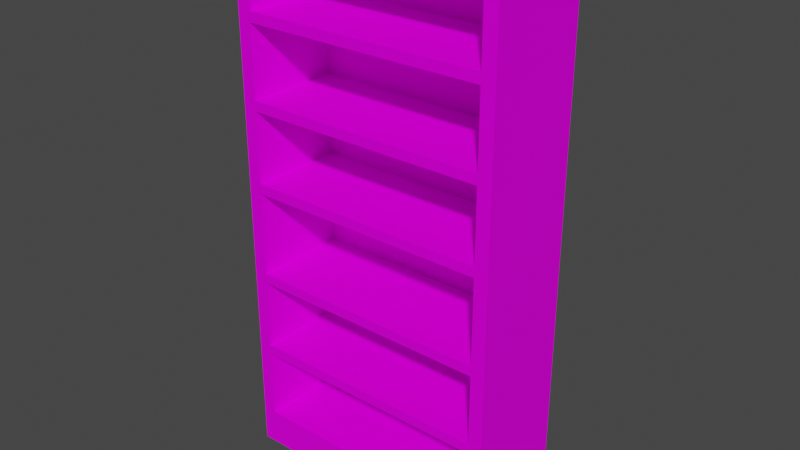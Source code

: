 # Source: Bookshelf01.blend  (saved by Blender 4.0.36; exported with 4.5.12 LTS)
import bpy
from mathutils import Matrix  # noqa: F401  (used for matrix-valued properties, if any)

bpy.ops.wm.read_factory_settings(use_empty=True)
scene = bpy.context.scene
scene.name = 'Scene'

# ---- collections
col_collection = bpy.data.collections.new('Collection'); scene.collection.children.link(col_collection)

# ---- images (referenced by path relative to the original .blend; pixels are not part of the script)
import os
ASSET_DIR = os.environ.get("B2B_ASSET_DIR", "")  # directory of the original .blend (textures are referenced by path, not embedded)
HERE = os.path.dirname(os.path.abspath(__file__))  # packed textures are extracted next to this script under _unpacked/

def load_image(name, relpath, width, height, colorspace="sRGB"):
    """Load a texture the original file referenced (path relative to the .blend, or extracted next to this script)."""
    p = next((c for c in (os.path.join(HERE, relpath), os.path.join(ASSET_DIR, relpath)) if relpath and os.path.exists(c)), "")
    if p:
        img = bpy.data.images.load(p, check_existing=True)
        img.name = name
    else:  # same state as the original file: an image datablock whose file is absent (Cycles renders it pink)
        img = bpy.data.images.new(name, width, height)
        img.source = "FILE"
        img.filepath = "//" + (relpath or name)
    img.colorspace_settings.name = colorspace
    return img
img_bookshelf01_a_jpg = load_image('Bookshelf01_a.jpg', 'Bookshelf01_a.jpg', 1024, 1024, 'sRGB')

# ---- materials (node trees are filled in below, after node groups)
mat_material = bpy.data.materials.new('Material')
mat_material.alpha_threshold = 0.0
mat_material.use_transparent_shadow = False
mat_material.roughness = 0.5
mat_material.line_color = (0.0, 0.0, 0.0, 1.0)

# ---- material node trees
mat_material.use_nodes = True; mat_material.node_tree.nodes.clear()
_N = mat_material.node_tree.nodes; _L = mat_material.node_tree.links
n0 = _N.new('ShaderNodeOutputMaterial'); n0.name = 'Material Output'; n0.location = (300, 300)
n1 = _N.new('ShaderNodeBsdfPrincipled'); n1.name = 'Principled BSDF'; n1.location = (10, 300)
n1.distribution = 'GGX'
n1.subsurface_method = 'RANDOM_WALK_SKIN'
n1.inputs[3].default_value = 1.45
n1.inputs[13].default_value = 0.05
n1.inputs[27].default_value = (0.0, 0.0, 0.0, 1.0)
n1.inputs[28].default_value = 1.0
n2 = _N.new('ShaderNodeTexImage'); n2.name = 'Image Texture'; n2.location = (-280, 280)
n2.image = img_bookshelf01_a_jpg
n2.interpolation = 'Closest'
_L.new(n1.outputs[0], n0.inputs[0])
_L.new(n2.outputs[0], n1.inputs[0])
n0.is_active_output = True

# ---- world
world_world = bpy.data.worlds.new('World'); scene.world = world_world
world_world.use_nodes = True; world_world.node_tree.nodes.clear()
_N = world_world.node_tree.nodes; _L = world_world.node_tree.links
n0 = _N.new('ShaderNodeOutputWorld'); n0.name = 'World Output'; n0.location = (300, 300)
n1 = _N.new('ShaderNodeBackground'); n1.name = 'Background'; n1.location = (10, 300)
n1.inputs[0].default_value = (0.05088, 0.05088, 0.05088, 1.0)
_L.new(n1.outputs[0], n0.inputs[0])
n0.is_active_output = True
world_world.color = (0.05088, 0.05088, 0.05088)
world_world.use_sun_shadow = False
world_world.sun_shadow_jitter_overblur = 0.0

# ---- meshes
me_cube = bpy.data.meshes.new('Cube')
me_cube.from_pydata([(-0.9, 0.3, 1.475), (0.9, -0.4, 1.475), (0.9, -0.4, 0.8), (-1.0, 0.4, 0.0), (-1.0, -0.4, 4.0), (-1.0, -0.4, 0.0), (-0.9, -0.4, 0.875), (1.0, 0.4, 0.0), (0.9, -0.4, 0.875), (1.0, -0.4, 0.0), (1.0, 0.4, 4.0), (1.0, -0.4, 4.0), (0.9, -0.4, 0.0), (-0.9, -0.4, 0.0), (-0.9, -0.4, 1.475), (0.9, -0.4, 3.9), (-0.9, 0.3, 0.875), (-1.0, 0.4, 0.2), (-1.0, 0.4, 4.0), (0.9, 0.3, 0.875), (0.9, -0.4, 1.4), (-0.9, 0.3, 0.8), (0.9, 0.3, 0.275), (-0.9, 0.3, 0.275), (0.9, -0.4, 0.275), (-0.9, -0.4, 0.275), (0.9, 0.3, 3.9), (-0.9, 0.3, 3.9), (-0.9, -0.4, 3.9), (0.9, 0.3, 0.8), (1.0, 0.4, 0.2), (-0.9, -0.4, 0.8), (1.0, -0.4, 0.2), (0.9, 0.3, 1.475), (-0.9, 0.3, 1.4), (0.9, 0.3, 1.4), (-0.9, -0.4, 1.4), (-0.9, 0.3, 2.175), (0.9, -0.4, 2.175), (-0.9, -0.4, 2.175), (0.9, -0.4, 2.1), (0.9, 0.3, 2.175), (-0.9, 0.3, 2.1), (0.9, 0.3, 2.1), (-0.9, -0.4, 2.1), (-0.9, 0.3, 2.775), (0.9, -0.4, 2.775), (-0.9, -0.4, 2.775), (0.9, -0.4, 2.7), (0.9, 0.3, 2.775), (-0.9, 0.3, 2.7), (0.9, 0.3, 2.7), (-0.9, -0.4, 2.7), (-0.9, 0.3, 3.375), (0.9, -0.4, 3.375), (-0.9, -0.4, 3.375), (0.9, -0.4, 3.3), (0.9, 0.3, 3.375), (-0.9, 0.3, 3.3), (0.9, 0.3, 3.3), (-0.9, -0.4, 3.3)], [(17, 3), (30, 7), (32, 9), (10, 30), (18, 17), (11, 32)], [(31, 2, 8, 6), (7, 3, 18, 10), (23, 27, 28, 25), (21, 29, 2, 31), (6, 8, 19, 16), (3, 7, 9, 5), (10, 11, 9, 7), (22, 24, 15, 26), (25, 24, 22, 23), (28, 15, 11, 4), (4, 11, 10, 18), (13, 12, 24, 25), (27, 26, 15, 28), (23, 22, 26, 27), (36, 20, 1, 14), (34, 35, 20, 36), (14, 1, 33, 0), (44, 40, 38, 39), (42, 43, 40, 44), (39, 38, 41, 37), (52, 48, 46, 47), (50, 51, 48, 52), (47, 46, 49, 45), (60, 56, 54, 55), (58, 59, 56, 60), (55, 54, 57, 53), (9, 11, 15, 12), (5, 13, 28, 4), (3, 5, 4, 18)])
_uv = me_cube.uv_layers.new(name='UVMap')
_uv.uv.foreach_set('vector', [0.5859, 0.0, 0.5859, 0.4531, 0.5703, 0.4531, 0.5703, 0.0, 7.071e-05, 7.072e-05, 0.5, 0.0, 0.5, 1.0, 7.071e-05, 0.9999, 1.0, 0.0, 1.0, 1.0, 0.75, 1.0, 0.75, 0.0, 0.0, 1.0, 0.0, 0.6719, 0.1641, 0.6719, 0.1641, 1.0, 0.0, 0.3359, 0.0002824, 0.0002824, 0.1641, 0.0, 0.1641, 0.3359, 0.0001414, 0.9996, 0.0001413, 0.0001414, 0.4999, 0.0001414, 0.4999, 0.9996, 0.25, 0.0, 0.5, 0.0, 0.5, 1.0, 0.25, 1.0, 0.5, 0.0, 0.75, 0.0, 0.75, 1.0, 0.5, 1.0, 0.0, 0.6719, 0.0, 0.3359, 0.1641, 0.3359, 0.1641, 0.6719, 0.02513, 0.9749, 0.475, 0.9749, 0.5, 0.9999, 0.0001342, 0.9999, 0.5001, 0.9996, 0.5001, 0.0001414, 0.9999, 0.0001414, 0.9999, 0.9996, 0.5, 0.4531, 0.5, 0.0, 0.5703, 0.0, 0.5703, 0.4531, 0.0, 0.3359, 0.0, 0.0, 0.1641, 0.0, 0.1641, 0.3359, 7.048e-05, 7.056e-05, 0.5, 0.0, 0.5, 1.0, 7.048e-05, 0.9999, 0.6406, 0.4531, 0.6406, 0.0, 0.6641, 0.0, 0.6641, 0.4531, 0.0, 0.0, 0.0, 0.3359, 0.1641, 0.3359, 0.1641, 0.0, 0.1641, 0.0, 0.1641, 0.3359, 0.0, 0.3359, 0.0, 0.0, 0.625, 0.0, 0.625, 0.4531, 0.6016, 0.4531, 0.6016, 0.0, 0.0, 1.0, 0.0, 0.6719, 0.1641, 0.6719, 0.1641, 1.0, 0.0, 1.0, 0.0, 0.6641, 0.1641, 0.6641, 0.1641, 1.0, 0.6016, 0.0, 0.6016, 0.4531, 0.5859, 0.4531, 0.5859, 0.0, 0.0, 0.6719, 0.0, 0.3359, 0.1641, 0.3359, 0.1641, 0.6719, 0.1641, 0.3359, 0.1641, 0.6719, 0.0, 0.6719, 0.0, 0.3359, 0.6406, 0.0, 0.6406, 0.4531, 0.625, 0.4531, 0.625, 0.0, 0.0002824, 0.9997, 0.0, 0.6719, 0.1641, 0.6719, 0.1641, 1.0, 0.0, 0.6719, 0.0, 0.3359, 0.1641, 0.3359, 0.1641, 0.6719, 0.5, 0.0001343, 0.5, 0.9999, 0.475, 0.9749, 0.475, 0.0001342, 0.0001342, 0.0001394, 0.02513, 0.0001394, 0.02513, 0.9749, 0.0001342, 0.9999, 0.25, 1.0, 0.0, 1.0, 0.0, 0.0, 0.25, 0.0])
me_cube.materials.append(mat_material)
me_cube.use_mirror_vertex_groups = False
me_cube.update()

# ---- objects
ob_bookshelf01 = bpy.data.objects.new('Bookshelf01', me_cube)

# ---- transforms, parenting, visibility, modifiers, constraints
ob_bookshelf01.location = (0.0, 0.0, 0.0)
ob_bookshelf01.lock_rotations_4d = False
ob_bookshelf01.empty_display_type = 'ARROWS'
ob_bookshelf01.lineart.crease_threshold = 0.0

# ---- collection membership
col_collection.objects.link(ob_bookshelf01)

# ---- scene / render settings (as saved in the file)
scene.frame_start = 1; scene.frame_end = 250; scene.frame_set(1)
scene.render.engine = 'BLENDER_EEVEE_NEXT'
scene.cycles.sampling_pattern = 'TABULATED_SOBOL'
scene.view_settings.view_transform = 'Filmic'
bpy.context.view_layer.update()

# ---- added for rendering (the .blend has no active camera and no usable light): camera, sun
cam_auto = bpy.data.cameras.new('AutoCamera')
cam_auto.lens = 50.0
cam_auto.sensor_width = 36.0
cam_auto.clip_end = 1000.0
ob_auto_camera = bpy.data.objects.new('AutoCamera', cam_auto)
scene.collection.objects.link(ob_auto_camera)
ob_auto_camera.location = (4.20341, -5.0441, 5.36273)
ob_auto_camera.rotation_euler = (1.09748, -7.21219e-08, 0.694738)
scene.camera = ob_auto_camera
light_auto_sun = bpy.data.lights.new('AutoSun', 'SUN')
light_auto_sun.energy = 3.0
light_auto_sun.angle = 0.0523599
ob_auto_sun = bpy.data.objects.new('AutoSun', light_auto_sun)
scene.collection.objects.link(ob_auto_sun)
ob_auto_sun.rotation_euler = (0.872665, 0.174533, 0.523599)
bpy.context.view_layer.update()
